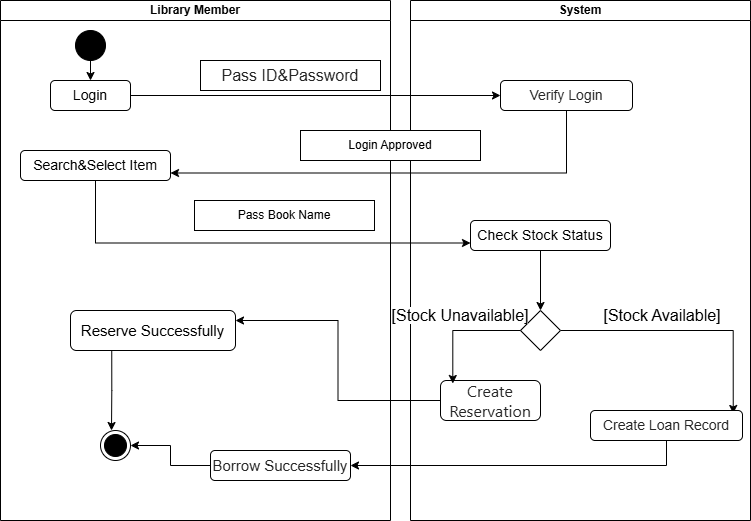

The diagram above was exported from draw.io. Its source (the exported page's mxGraphModel, read from the mxfile embedded in the PNG):
<mxGraphModel dx="1011" dy="581" grid="1" gridSize="10" guides="1" tooltips="1" connect="1" arrows="1" fold="1" page="1" pageScale="1" pageWidth="827" pageHeight="1169" math="0" shadow="0">
  <root>
    <mxCell id="0" />
    <mxCell id="1" parent="0" />
    <mxCell id="ufN-afXlYMT3LBC4Uyj--1" value="Library Member" style="swimlane;startSize=20;whiteSpace=wrap;html=1;movable=1;resizable=1;rotatable=1;deletable=1;editable=1;locked=0;connectable=1;" parent="1" vertex="1">
      <mxGeometry x="40" y="80" width="390" height="520" as="geometry">
        <mxRectangle x="150" y="100" width="70" height="30" as="alternateBounds" />
      </mxGeometry>
    </mxCell>
    <mxCell id="ufN-afXlYMT3LBC4Uyj--4" value="" style="ellipse;fillColor=strokeColor;html=1;" parent="ufN-afXlYMT3LBC4Uyj--1" vertex="1">
      <mxGeometry x="75" y="30" width="30" height="30" as="geometry" />
    </mxCell>
    <mxCell id="ufN-afXlYMT3LBC4Uyj--10" value="&lt;font style=&quot;font-size: 14px;&quot;&gt;Login&lt;/font&gt;" style="rounded=1;whiteSpace=wrap;html=1;" parent="ufN-afXlYMT3LBC4Uyj--1" vertex="1">
      <mxGeometry x="50" y="80" width="80" height="30" as="geometry" />
    </mxCell>
    <mxCell id="ufN-afXlYMT3LBC4Uyj--13" value="&lt;span style=&quot;text-align: left;&quot;&gt;&lt;font style=&quot;font-size: 14px;&quot; face=&quot;Helvetica&quot;&gt;Search&amp;amp;Select Item&lt;/font&gt;&lt;/span&gt;" style="rounded=1;whiteSpace=wrap;html=1;" parent="ufN-afXlYMT3LBC4Uyj--1" vertex="1">
      <mxGeometry x="20" y="150" width="150" height="30" as="geometry" />
    </mxCell>
    <mxCell id="ufN-afXlYMT3LBC4Uyj--14" value="" style="endArrow=classic;html=1;rounded=0;entryX=0.5;entryY=0;entryDx=0;entryDy=0;exitX=0.5;exitY=1;exitDx=0;exitDy=0;" parent="ufN-afXlYMT3LBC4Uyj--1" source="ufN-afXlYMT3LBC4Uyj--4" target="ufN-afXlYMT3LBC4Uyj--10" edge="1">
      <mxGeometry width="50" height="50" relative="1" as="geometry">
        <mxPoint x="90" y="70" as="sourcePoint" />
        <mxPoint x="140" y="20" as="targetPoint" />
      </mxGeometry>
    </mxCell>
    <mxCell id="ufN-afXlYMT3LBC4Uyj--59" style="edgeStyle=orthogonalEdgeStyle;rounded=0;orthogonalLoop=1;jettySize=auto;html=1;exitX=0;exitY=0.5;exitDx=0;exitDy=0;entryX=1;entryY=0.5;entryDx=0;entryDy=0;" parent="ufN-afXlYMT3LBC4Uyj--1" source="ufN-afXlYMT3LBC4Uyj--27" target="ufN-afXlYMT3LBC4Uyj--29" edge="1">
      <mxGeometry relative="1" as="geometry" />
    </mxCell>
    <mxCell id="ufN-afXlYMT3LBC4Uyj--27" value="&lt;span style=&quot;color: rgba(0, 0, 0, 0.85); text-align: left;&quot;&gt;&lt;font style=&quot;font-size: 15px;&quot; face=&quot;Helvetica&quot;&gt;Borrow Successfully&lt;/font&gt;&lt;/span&gt;" style="rounded=1;whiteSpace=wrap;html=1;" parent="ufN-afXlYMT3LBC4Uyj--1" vertex="1">
      <mxGeometry x="210" y="450" width="140" height="30" as="geometry" />
    </mxCell>
    <mxCell id="ufN-afXlYMT3LBC4Uyj--29" value="" style="ellipse;html=1;shape=endState;fillColor=strokeColor;" parent="ufN-afXlYMT3LBC4Uyj--1" vertex="1">
      <mxGeometry x="100" y="430" width="30" height="30" as="geometry" />
    </mxCell>
    <mxCell id="ufN-afXlYMT3LBC4Uyj--57" style="edgeStyle=orthogonalEdgeStyle;rounded=0;orthogonalLoop=1;jettySize=auto;html=1;exitX=0.25;exitY=1;exitDx=0;exitDy=0;" parent="ufN-afXlYMT3LBC4Uyj--1" source="ufN-afXlYMT3LBC4Uyj--38" edge="1">
      <mxGeometry relative="1" as="geometry">
        <mxPoint x="111" y="430" as="targetPoint" />
      </mxGeometry>
    </mxCell>
    <mxCell id="ufN-afXlYMT3LBC4Uyj--38" value="&lt;span style=&quot;text-wrap-mode: nowrap;&quot;&gt;&lt;font face=&quot;Helvetica&quot; style=&quot;font-size: 15px;&quot;&gt;Reserve Successfully&lt;/font&gt;&lt;/span&gt;" style="rounded=1;whiteSpace=wrap;html=1;" parent="ufN-afXlYMT3LBC4Uyj--1" vertex="1">
      <mxGeometry x="70" y="310" width="165" height="40" as="geometry" />
    </mxCell>
    <mxCell id="ufN-afXlYMT3LBC4Uyj--17" value="&lt;span style=&quot;color: rgba(0, 0, 0, 0.85); font-size: 16px; text-align: left;&quot;&gt;&lt;font style=&quot;&quot; face=&quot;Helvetica&quot;&gt;Pass ID&amp;amp;Password&lt;/font&gt;&lt;/span&gt;" style="rounded=0;whiteSpace=wrap;html=1;" parent="ufN-afXlYMT3LBC4Uyj--1" vertex="1">
      <mxGeometry x="200" y="60" width="180" height="30" as="geometry" />
    </mxCell>
    <mxCell id="ufN-afXlYMT3LBC4Uyj--47" value="Pass Book Name" style="rounded=0;whiteSpace=wrap;html=1;" parent="ufN-afXlYMT3LBC4Uyj--1" vertex="1">
      <mxGeometry x="194" y="200" width="180" height="30" as="geometry" />
    </mxCell>
    <mxCell id="ufN-afXlYMT3LBC4Uyj--2" value="System" style="swimlane;startSize=20;whiteSpace=wrap;html=1;movable=1;resizable=1;rotatable=1;deletable=1;editable=1;locked=0;connectable=1;" parent="1" vertex="1">
      <mxGeometry x="450" y="80" width="340" height="520" as="geometry" />
    </mxCell>
    <mxCell id="ufN-afXlYMT3LBC4Uyj--12" value="&lt;span style=&quot;font-size: 14.4px; text-align: left;&quot;&gt;&lt;font style=&quot;&quot; face=&quot;Helvetica&quot;&gt;Check Stock Status&lt;/font&gt;&lt;/span&gt;" style="rounded=1;whiteSpace=wrap;html=1;" parent="ufN-afXlYMT3LBC4Uyj--2" vertex="1">
      <mxGeometry x="60" y="220" width="140" height="30" as="geometry" />
    </mxCell>
    <mxCell id="ufN-afXlYMT3LBC4Uyj--15" value="&lt;span style=&quot;color: rgba(0, 0, 0, 0.85); text-align: left; background-color: rgb(255, 255, 255);&quot;&gt;&lt;font face=&quot;Helvetica&quot; style=&quot;font-size: 14px;&quot;&gt;Verify Login&lt;/font&gt;&lt;/span&gt;" style="rounded=1;whiteSpace=wrap;html=1;" parent="ufN-afXlYMT3LBC4Uyj--2" vertex="1">
      <mxGeometry x="90" y="80" width="132" height="30" as="geometry" />
    </mxCell>
    <mxCell id="ufN-afXlYMT3LBC4Uyj--26" style="edgeStyle=orthogonalEdgeStyle;rounded=0;orthogonalLoop=1;jettySize=auto;html=1;exitX=1;exitY=0.5;exitDx=0;exitDy=0;entryX=0.939;entryY=0.1;entryDx=0;entryDy=0;entryPerimeter=0;" parent="ufN-afXlYMT3LBC4Uyj--2" source="ufN-afXlYMT3LBC4Uyj--22" target="ufN-afXlYMT3LBC4Uyj--25" edge="1">
      <mxGeometry relative="1" as="geometry" />
    </mxCell>
    <mxCell id="ufN-afXlYMT3LBC4Uyj--22" value="" style="rhombus;whiteSpace=wrap;html=1;" parent="ufN-afXlYMT3LBC4Uyj--2" vertex="1">
      <mxGeometry x="110" y="310" width="40" height="40" as="geometry" />
    </mxCell>
    <mxCell id="ufN-afXlYMT3LBC4Uyj--24" value="" style="endArrow=classic;html=1;rounded=0;entryX=0.5;entryY=0;entryDx=0;entryDy=0;exitX=0.5;exitY=1;exitDx=0;exitDy=0;" parent="ufN-afXlYMT3LBC4Uyj--2" source="ufN-afXlYMT3LBC4Uyj--12" target="ufN-afXlYMT3LBC4Uyj--22" edge="1">
      <mxGeometry width="50" height="50" relative="1" as="geometry">
        <mxPoint x="20" y="290" as="sourcePoint" />
        <mxPoint x="70" y="240" as="targetPoint" />
      </mxGeometry>
    </mxCell>
    <mxCell id="ufN-afXlYMT3LBC4Uyj--25" value="&lt;span style=&quot;color: rgba(0, 0, 0, 0.85); text-align: left;&quot;&gt;&lt;font style=&quot;font-size: 14px;&quot; face=&quot;Helvetica&quot;&gt;Create Loan Record&lt;/font&gt;&lt;/span&gt;" style="rounded=1;whiteSpace=wrap;html=1;" parent="ufN-afXlYMT3LBC4Uyj--2" vertex="1">
      <mxGeometry x="180" y="410" width="152" height="30" as="geometry" />
    </mxCell>
    <mxCell id="ufN-afXlYMT3LBC4Uyj--35" value="&lt;span style=&quot;color: rgba(0, 0, 0, 0.85); font-family: Inter, -apple-system, BlinkMacSystemFont, &amp;quot;Segoe UI&amp;quot;, &amp;quot;PingFang SC&amp;quot;, &amp;quot;Hiragino Sans GB&amp;quot;, &amp;quot;Microsoft YaHei&amp;quot;, &amp;quot;Helvetica Neue&amp;quot;, Helvetica, Arial, sans-serif; font-size: 16px; text-align: left;&quot;&gt;Create Reservation&lt;/span&gt;" style="rounded=1;whiteSpace=wrap;html=1;" parent="ufN-afXlYMT3LBC4Uyj--2" vertex="1">
      <mxGeometry x="30" y="380" width="100" height="40" as="geometry" />
    </mxCell>
    <mxCell id="ufN-afXlYMT3LBC4Uyj--21" value="Login Approved" style="rounded=0;whiteSpace=wrap;html=1;" parent="ufN-afXlYMT3LBC4Uyj--2" vertex="1">
      <mxGeometry x="-110" y="130" width="180" height="30" as="geometry" />
    </mxCell>
    <mxCell id="ufN-afXlYMT3LBC4Uyj--41" value="&lt;span style=&quot;font-family: Arial, &amp;quot;Microsoft YaHei&amp;quot;, sans-serif; font-size: 16px; text-wrap-mode: nowrap; background-color: rgb(255, 255, 255);&quot;&gt;[Stock Available]&lt;/span&gt;" style="text;html=1;whiteSpace=wrap;strokeColor=none;fillColor=none;align=center;verticalAlign=middle;rounded=0;" parent="ufN-afXlYMT3LBC4Uyj--2" vertex="1">
      <mxGeometry x="222" y="300" width="60" height="30" as="geometry" />
    </mxCell>
    <mxCell id="ufN-afXlYMT3LBC4Uyj--42" value="&lt;span style=&quot;font-family: Arial, &amp;quot;Microsoft YaHei&amp;quot;, sans-serif; font-size: 16px; text-wrap-mode: nowrap; background-color: rgb(255, 255, 255);&quot;&gt;[Stock Unavailable]&lt;/span&gt;" style="text;html=1;whiteSpace=wrap;strokeColor=none;fillColor=none;align=center;verticalAlign=middle;rounded=0;" parent="ufN-afXlYMT3LBC4Uyj--2" vertex="1">
      <mxGeometry x="20" y="300" width="60" height="30" as="geometry" />
    </mxCell>
    <mxCell id="ufN-afXlYMT3LBC4Uyj--60" style="edgeStyle=orthogonalEdgeStyle;rounded=0;orthogonalLoop=1;jettySize=auto;html=1;exitX=0;exitY=0.5;exitDx=0;exitDy=0;entryX=0.123;entryY=0.075;entryDx=0;entryDy=0;entryPerimeter=0;" parent="ufN-afXlYMT3LBC4Uyj--2" source="ufN-afXlYMT3LBC4Uyj--22" target="ufN-afXlYMT3LBC4Uyj--35" edge="1">
      <mxGeometry relative="1" as="geometry" />
    </mxCell>
    <mxCell id="ufN-afXlYMT3LBC4Uyj--16" value="" style="endArrow=classic;html=1;rounded=0;entryX=0;entryY=0.5;entryDx=0;entryDy=0;exitX=1;exitY=0.5;exitDx=0;exitDy=0;" parent="1" source="ufN-afXlYMT3LBC4Uyj--10" target="ufN-afXlYMT3LBC4Uyj--15" edge="1">
      <mxGeometry width="50" height="50" relative="1" as="geometry">
        <mxPoint x="210" y="230" as="sourcePoint" />
        <mxPoint x="260" y="180" as="targetPoint" />
      </mxGeometry>
    </mxCell>
    <mxCell id="ufN-afXlYMT3LBC4Uyj--48" style="edgeStyle=orthogonalEdgeStyle;rounded=0;orthogonalLoop=1;jettySize=auto;html=1;exitX=0.5;exitY=1;exitDx=0;exitDy=0;entryX=1;entryY=0.75;entryDx=0;entryDy=0;" parent="1" source="ufN-afXlYMT3LBC4Uyj--15" target="ufN-afXlYMT3LBC4Uyj--13" edge="1">
      <mxGeometry relative="1" as="geometry" />
    </mxCell>
    <mxCell id="ufN-afXlYMT3LBC4Uyj--50" style="edgeStyle=orthogonalEdgeStyle;rounded=0;orthogonalLoop=1;jettySize=auto;html=1;exitX=0.5;exitY=1;exitDx=0;exitDy=0;entryX=0;entryY=0.75;entryDx=0;entryDy=0;" parent="1" source="ufN-afXlYMT3LBC4Uyj--13" target="ufN-afXlYMT3LBC4Uyj--12" edge="1">
      <mxGeometry relative="1" as="geometry" />
    </mxCell>
    <mxCell id="ufN-afXlYMT3LBC4Uyj--53" style="edgeStyle=orthogonalEdgeStyle;rounded=0;orthogonalLoop=1;jettySize=auto;html=1;exitX=0;exitY=0.5;exitDx=0;exitDy=0;entryX=1;entryY=0.25;entryDx=0;entryDy=0;" parent="1" source="ufN-afXlYMT3LBC4Uyj--35" target="ufN-afXlYMT3LBC4Uyj--38" edge="1">
      <mxGeometry relative="1" as="geometry" />
    </mxCell>
    <mxCell id="ufN-afXlYMT3LBC4Uyj--54" style="edgeStyle=orthogonalEdgeStyle;rounded=0;orthogonalLoop=1;jettySize=auto;html=1;exitX=0.5;exitY=1;exitDx=0;exitDy=0;entryX=1;entryY=0.5;entryDx=0;entryDy=0;" parent="1" source="ufN-afXlYMT3LBC4Uyj--25" target="ufN-afXlYMT3LBC4Uyj--27" edge="1">
      <mxGeometry relative="1" as="geometry" />
    </mxCell>
  </root>
</mxGraphModel>